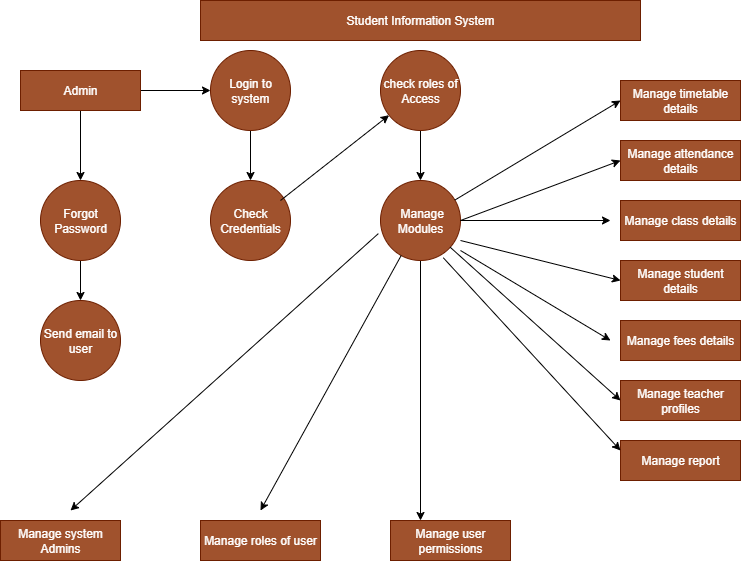

The diagram above was exported from draw.io. Its source (the exported page's mxGraphModel, read from the mxfile embedded in the PNG):
<mxGraphModel dx="983" dy="564" grid="1" gridSize="10" guides="1" tooltips="1" connect="1" arrows="1" fold="1" page="1" pageScale="1" pageWidth="850" pageHeight="1100" math="0" shadow="0">
  <root>
    <mxCell id="0" />
    <mxCell id="1" parent="0" />
    <mxCell id="48clXm9WPVjtO5jcRkWq-1" value="Student Information System" style="rounded=0;whiteSpace=wrap;html=1;fillColor=#a0522d;fontColor=#ffffff;strokeColor=#6D1F00;" vertex="1" parent="1">
      <mxGeometry x="220" y="20" width="440" height="40" as="geometry" />
    </mxCell>
    <mxCell id="48clXm9WPVjtO5jcRkWq-19" value="" style="edgeStyle=orthogonalEdgeStyle;rounded=0;orthogonalLoop=1;jettySize=auto;html=1;" edge="1" parent="1" source="48clXm9WPVjtO5jcRkWq-2" target="48clXm9WPVjtO5jcRkWq-6">
      <mxGeometry relative="1" as="geometry" />
    </mxCell>
    <mxCell id="48clXm9WPVjtO5jcRkWq-24" value="" style="edgeStyle=orthogonalEdgeStyle;rounded=0;orthogonalLoop=1;jettySize=auto;html=1;" edge="1" parent="1" source="48clXm9WPVjtO5jcRkWq-2" target="48clXm9WPVjtO5jcRkWq-3">
      <mxGeometry relative="1" as="geometry" />
    </mxCell>
    <mxCell id="48clXm9WPVjtO5jcRkWq-2" value="Admin" style="rounded=0;whiteSpace=wrap;html=1;fillColor=#a0522d;fontColor=#ffffff;strokeColor=#6D1F00;" vertex="1" parent="1">
      <mxGeometry x="40" y="90" width="120" height="40" as="geometry" />
    </mxCell>
    <mxCell id="48clXm9WPVjtO5jcRkWq-21" value="" style="edgeStyle=orthogonalEdgeStyle;rounded=0;orthogonalLoop=1;jettySize=auto;html=1;" edge="1" parent="1" source="48clXm9WPVjtO5jcRkWq-3" target="48clXm9WPVjtO5jcRkWq-7">
      <mxGeometry relative="1" as="geometry" />
    </mxCell>
    <mxCell id="48clXm9WPVjtO5jcRkWq-3" value="Login to system" style="ellipse;whiteSpace=wrap;html=1;aspect=fixed;fillColor=#a0522d;fontColor=#ffffff;strokeColor=#6D1F00;" vertex="1" parent="1">
      <mxGeometry x="230" y="70" width="80" height="80" as="geometry" />
    </mxCell>
    <mxCell id="48clXm9WPVjtO5jcRkWq-22" value="" style="edgeStyle=orthogonalEdgeStyle;rounded=0;orthogonalLoop=1;jettySize=auto;html=1;" edge="1" parent="1" source="48clXm9WPVjtO5jcRkWq-4" target="48clXm9WPVjtO5jcRkWq-8">
      <mxGeometry relative="1" as="geometry" />
    </mxCell>
    <mxCell id="48clXm9WPVjtO5jcRkWq-4" value="check roles of Access" style="ellipse;whiteSpace=wrap;html=1;aspect=fixed;fillColor=#a0522d;fontColor=#ffffff;strokeColor=#6D1F00;" vertex="1" parent="1">
      <mxGeometry x="400" y="70" width="80" height="80" as="geometry" />
    </mxCell>
    <mxCell id="48clXm9WPVjtO5jcRkWq-5" value="Manage timetable details" style="rounded=0;whiteSpace=wrap;html=1;fillColor=#a0522d;fontColor=#ffffff;strokeColor=#6D1F00;" vertex="1" parent="1">
      <mxGeometry x="640" y="100" width="120" height="40" as="geometry" />
    </mxCell>
    <mxCell id="48clXm9WPVjtO5jcRkWq-20" value="" style="edgeStyle=orthogonalEdgeStyle;rounded=0;orthogonalLoop=1;jettySize=auto;html=1;" edge="1" parent="1" source="48clXm9WPVjtO5jcRkWq-6" target="48clXm9WPVjtO5jcRkWq-9">
      <mxGeometry relative="1" as="geometry" />
    </mxCell>
    <mxCell id="48clXm9WPVjtO5jcRkWq-6" value="Forgot Password" style="ellipse;whiteSpace=wrap;html=1;aspect=fixed;fillColor=#a0522d;fontColor=#ffffff;strokeColor=#6D1F00;" vertex="1" parent="1">
      <mxGeometry x="60" y="200" width="80" height="80" as="geometry" />
    </mxCell>
    <mxCell id="48clXm9WPVjtO5jcRkWq-7" value="Check Credentials" style="ellipse;whiteSpace=wrap;html=1;aspect=fixed;fillColor=#a0522d;fontColor=#ffffff;strokeColor=#6D1F00;" vertex="1" parent="1">
      <mxGeometry x="230" y="200" width="80" height="80" as="geometry" />
    </mxCell>
    <mxCell id="48clXm9WPVjtO5jcRkWq-29" style="edgeStyle=orthogonalEdgeStyle;rounded=0;orthogonalLoop=1;jettySize=auto;html=1;entryX=0.25;entryY=0;entryDx=0;entryDy=0;" edge="1" parent="1" source="48clXm9WPVjtO5jcRkWq-8" target="48clXm9WPVjtO5jcRkWq-28">
      <mxGeometry relative="1" as="geometry" />
    </mxCell>
    <mxCell id="48clXm9WPVjtO5jcRkWq-8" value="&amp;nbsp;Manage Modules" style="ellipse;whiteSpace=wrap;html=1;aspect=fixed;fillColor=#a0522d;fontColor=#ffffff;strokeColor=#6D1F00;" vertex="1" parent="1">
      <mxGeometry x="400" y="200" width="80" height="80" as="geometry" />
    </mxCell>
    <mxCell id="48clXm9WPVjtO5jcRkWq-9" value="Send email to user" style="ellipse;whiteSpace=wrap;html=1;aspect=fixed;fillColor=#a0522d;fontColor=#ffffff;strokeColor=#6D1F00;" vertex="1" parent="1">
      <mxGeometry x="60" y="320" width="80" height="80" as="geometry" />
    </mxCell>
    <mxCell id="48clXm9WPVjtO5jcRkWq-10" value="Manage attendance details" style="rounded=0;whiteSpace=wrap;html=1;fillColor=#a0522d;fontColor=#ffffff;strokeColor=#6D1F00;" vertex="1" parent="1">
      <mxGeometry x="640" y="160" width="120" height="40" as="geometry" />
    </mxCell>
    <mxCell id="48clXm9WPVjtO5jcRkWq-11" value="Manage class details" style="rounded=0;whiteSpace=wrap;html=1;fillColor=#a0522d;fontColor=#ffffff;strokeColor=#6D1F00;" vertex="1" parent="1">
      <mxGeometry x="640" y="220" width="120" height="40" as="geometry" />
    </mxCell>
    <mxCell id="48clXm9WPVjtO5jcRkWq-12" value="Manage student details" style="rounded=0;whiteSpace=wrap;html=1;fillColor=#a0522d;fontColor=#ffffff;strokeColor=#6D1F00;" vertex="1" parent="1">
      <mxGeometry x="640" y="280" width="120" height="40" as="geometry" />
    </mxCell>
    <mxCell id="48clXm9WPVjtO5jcRkWq-13" value="Manage fees details" style="rounded=0;whiteSpace=wrap;html=1;fillColor=#a0522d;fontColor=#ffffff;strokeColor=#6D1F00;" vertex="1" parent="1">
      <mxGeometry x="640" y="340" width="120" height="40" as="geometry" />
    </mxCell>
    <mxCell id="48clXm9WPVjtO5jcRkWq-14" value="Manage teacher profiles" style="rounded=0;whiteSpace=wrap;html=1;fillColor=#a0522d;fontColor=#ffffff;strokeColor=#6D1F00;" vertex="1" parent="1">
      <mxGeometry x="640" y="400" width="120" height="40" as="geometry" />
    </mxCell>
    <mxCell id="48clXm9WPVjtO5jcRkWq-15" value="Manage report" style="rounded=0;whiteSpace=wrap;html=1;fillColor=#a0522d;fontColor=#ffffff;strokeColor=#6D1F00;" vertex="1" parent="1">
      <mxGeometry x="640" y="460" width="120" height="40" as="geometry" />
    </mxCell>
    <mxCell id="48clXm9WPVjtO5jcRkWq-26" value="Manage system Admins" style="rounded=0;whiteSpace=wrap;html=1;fillColor=#a0522d;fontColor=#ffffff;strokeColor=#6D1F00;" vertex="1" parent="1">
      <mxGeometry x="20" y="540" width="120" height="40" as="geometry" />
    </mxCell>
    <mxCell id="48clXm9WPVjtO5jcRkWq-27" value="Manage roles of user" style="rounded=0;whiteSpace=wrap;html=1;fillColor=#a0522d;fontColor=#ffffff;strokeColor=#6D1F00;" vertex="1" parent="1">
      <mxGeometry x="220" y="540" width="120" height="40" as="geometry" />
    </mxCell>
    <mxCell id="48clXm9WPVjtO5jcRkWq-28" value="Manage user permissions" style="rounded=0;whiteSpace=wrap;html=1;fillColor=#a0522d;fontColor=#ffffff;strokeColor=#6D1F00;" vertex="1" parent="1">
      <mxGeometry x="410" y="540" width="120" height="40" as="geometry" />
    </mxCell>
    <mxCell id="48clXm9WPVjtO5jcRkWq-32" value="" style="endArrow=classic;html=1;rounded=0;" edge="1" parent="1" target="48clXm9WPVjtO5jcRkWq-4">
      <mxGeometry width="50" height="50" relative="1" as="geometry">
        <mxPoint x="300" y="220" as="sourcePoint" />
        <mxPoint x="390" y="140" as="targetPoint" />
      </mxGeometry>
    </mxCell>
    <mxCell id="48clXm9WPVjtO5jcRkWq-34" value="" style="endArrow=classic;html=1;rounded=0;exitX=-0.027;exitY=0.664;exitDx=0;exitDy=0;exitPerimeter=0;" edge="1" parent="1" source="48clXm9WPVjtO5jcRkWq-8">
      <mxGeometry width="50" height="50" relative="1" as="geometry">
        <mxPoint x="180" y="450" as="sourcePoint" />
        <mxPoint x="90" y="530" as="targetPoint" />
      </mxGeometry>
    </mxCell>
    <mxCell id="48clXm9WPVjtO5jcRkWq-35" value="" style="endArrow=classic;html=1;rounded=0;" edge="1" parent="1" source="48clXm9WPVjtO5jcRkWq-8">
      <mxGeometry width="50" height="50" relative="1" as="geometry">
        <mxPoint x="300" y="450" as="sourcePoint" />
        <mxPoint x="280" y="530" as="targetPoint" />
      </mxGeometry>
    </mxCell>
    <mxCell id="48clXm9WPVjtO5jcRkWq-36" value="" style="endArrow=classic;html=1;rounded=0;entryX=0;entryY=0.5;entryDx=0;entryDy=0;" edge="1" parent="1" source="48clXm9WPVjtO5jcRkWq-8" target="48clXm9WPVjtO5jcRkWq-5">
      <mxGeometry width="50" height="50" relative="1" as="geometry">
        <mxPoint x="480" y="250" as="sourcePoint" />
        <mxPoint x="590" y="150" as="targetPoint" />
      </mxGeometry>
    </mxCell>
    <mxCell id="48clXm9WPVjtO5jcRkWq-37" value="" style="endArrow=classic;html=1;rounded=0;entryX=0;entryY=0.25;entryDx=0;entryDy=0;exitX=0.785;exitY=0.966;exitDx=0;exitDy=0;exitPerimeter=0;" edge="1" parent="1" source="48clXm9WPVjtO5jcRkWq-8" target="48clXm9WPVjtO5jcRkWq-15">
      <mxGeometry width="50" height="50" relative="1" as="geometry">
        <mxPoint x="500" y="400" as="sourcePoint" />
        <mxPoint x="550" y="350" as="targetPoint" />
      </mxGeometry>
    </mxCell>
    <mxCell id="48clXm9WPVjtO5jcRkWq-38" value="" style="endArrow=classic;html=1;rounded=0;entryX=0;entryY=0.5;entryDx=0;entryDy=0;exitX=1;exitY=0.5;exitDx=0;exitDy=0;" edge="1" parent="1" source="48clXm9WPVjtO5jcRkWq-8" target="48clXm9WPVjtO5jcRkWq-10">
      <mxGeometry width="50" height="50" relative="1" as="geometry">
        <mxPoint x="540" y="230" as="sourcePoint" />
        <mxPoint x="590" y="180" as="targetPoint" />
      </mxGeometry>
    </mxCell>
    <mxCell id="48clXm9WPVjtO5jcRkWq-39" value="" style="endArrow=classic;html=1;rounded=0;entryX=0;entryY=0.5;entryDx=0;entryDy=0;" edge="1" parent="1" source="48clXm9WPVjtO5jcRkWq-8" target="48clXm9WPVjtO5jcRkWq-14">
      <mxGeometry width="50" height="50" relative="1" as="geometry">
        <mxPoint x="560" y="310" as="sourcePoint" />
        <mxPoint x="610" y="260" as="targetPoint" />
      </mxGeometry>
    </mxCell>
    <mxCell id="48clXm9WPVjtO5jcRkWq-40" value="" style="endArrow=classic;html=1;rounded=0;exitX=1;exitY=0.5;exitDx=0;exitDy=0;" edge="1" parent="1" source="48clXm9WPVjtO5jcRkWq-8">
      <mxGeometry width="50" height="50" relative="1" as="geometry">
        <mxPoint x="560" y="280" as="sourcePoint" />
        <mxPoint x="630" y="240" as="targetPoint" />
      </mxGeometry>
    </mxCell>
    <mxCell id="48clXm9WPVjtO5jcRkWq-41" value="" style="endArrow=classic;html=1;rounded=0;entryX=0;entryY=0.5;entryDx=0;entryDy=0;exitX=1;exitY=0.75;exitDx=0;exitDy=0;exitPerimeter=0;" edge="1" parent="1" source="48clXm9WPVjtO5jcRkWq-8" target="48clXm9WPVjtO5jcRkWq-12">
      <mxGeometry width="50" height="50" relative="1" as="geometry">
        <mxPoint x="560" y="330" as="sourcePoint" />
        <mxPoint x="610" y="280" as="targetPoint" />
      </mxGeometry>
    </mxCell>
    <mxCell id="48clXm9WPVjtO5jcRkWq-42" value="" style="endArrow=classic;html=1;rounded=0;" edge="1" parent="1">
      <mxGeometry width="50" height="50" relative="1" as="geometry">
        <mxPoint x="480" y="270" as="sourcePoint" />
        <mxPoint x="630" y="360" as="targetPoint" />
      </mxGeometry>
    </mxCell>
  </root>
</mxGraphModel>